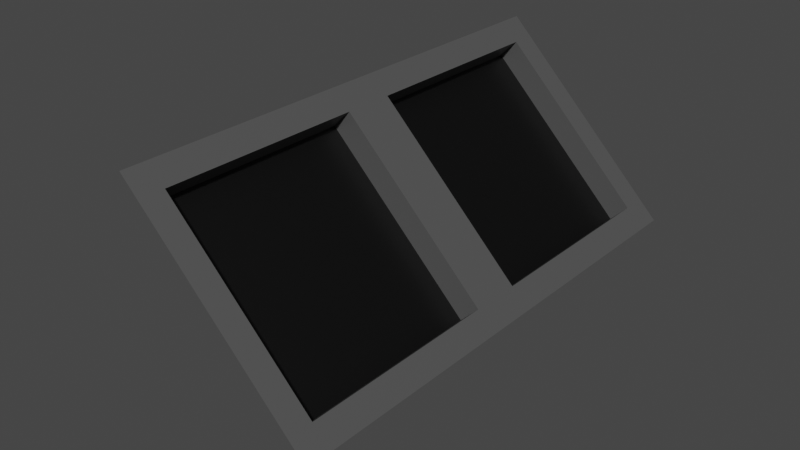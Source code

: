 # Source: BGSolar.blend  (saved by Blender 3.3.6; exported with 4.5.12 LTS)
import bpy
from mathutils import Matrix  # noqa: F401  (used for matrix-valued properties, if any)

bpy.ops.wm.read_factory_settings(use_empty=True)
scene = bpy.context.scene
scene.name = 'Scene'

# ---- collections
col_collection = bpy.data.collections.new('Collection'); scene.collection.children.link(col_collection)

# ---- materials (node trees are filled in below, after node groups)
mat_material = bpy.data.materials.new('Material')
mat_material.alpha_threshold = 0.0
mat_material.use_transparent_shadow = False
mat_material.roughness = 0.5
mat_material.line_color = (0.0, 0.0, 0.0, 1.0)
mat_material_001 = bpy.data.materials.new('Material.001')
mat_material_001.use_transparent_shadow = False
mat_material_002 = bpy.data.materials.new('Material.002')
mat_material_002.use_transparent_shadow = False

# ---- material node trees
mat_material.use_nodes = True; mat_material.node_tree.nodes.clear()
_N = mat_material.node_tree.nodes; _L = mat_material.node_tree.links
n0 = _N.new('ShaderNodeOutputMaterial'); n0.name = 'Material Output'; n0.location = (300, 300)
n1 = _N.new('ShaderNodeBsdfPrincipled'); n1.name = 'Principled BSDF'; n1.location = (10, 300)
n1.distribution = 'GGX'
n1.subsurface_method = 'RANDOM_WALK_SKIN'
n1.inputs[0].default_value = (0.07837, 0.07837, 0.07837, 1.0)
n1.inputs[3].default_value = 1.45
n1.inputs[27].default_value = (0.0, 0.0, 0.0, 1.0)
n1.inputs[28].default_value = 1.0
_L.new(n1.outputs[0], n0.inputs[0])
n0.is_active_output = True
mat_material_001.use_nodes = True; mat_material_001.node_tree.nodes.clear()
_N = mat_material_001.node_tree.nodes; _L = mat_material_001.node_tree.links
n0 = _N.new('ShaderNodeBsdfPrincipled'); n0.name = 'Principled BSDF'; n0.location = (10, 300)
n0.distribution = 'GGX'
n0.subsurface_method = 'RANDOM_WALK_SKIN'
n0.inputs[0].default_value = (0.0, 0.0, 0.0, 1.0)
n0.inputs[3].default_value = 1.45
n0.inputs[27].default_value = (0.0, 0.0, 0.0, 1.0)
n0.inputs[28].default_value = 1.0
n1 = _N.new('ShaderNodeOutputMaterial'); n1.name = 'Material Output'; n1.location = (300, 300)
_L.new(n0.outputs[0], n1.inputs[0])
n1.is_active_output = True
mat_material_002.use_nodes = True; mat_material_002.node_tree.nodes.clear()
_N = mat_material_002.node_tree.nodes; _L = mat_material_002.node_tree.links
n0 = _N.new('ShaderNodeBsdfPrincipled'); n0.name = 'Principled BSDF'; n0.location = (10, 300)
n0.distribution = 'GGX'
n0.subsurface_method = 'RANDOM_WALK_SKIN'
n0.inputs[0].default_value = (0.07819, 0.07819, 0.07819, 1.0)
n0.inputs[3].default_value = 1.45
n0.inputs[27].default_value = (0.0, 0.0, 0.0, 1.0)
n0.inputs[28].default_value = 1.0
n1 = _N.new('ShaderNodeOutputMaterial'); n1.name = 'Material Output'; n1.location = (300, 300)
_L.new(n0.outputs[0], n1.inputs[0])
n1.is_active_output = True

# ---- world
world_world = bpy.data.worlds.new('World'); scene.world = world_world
world_world.use_nodes = True; world_world.node_tree.nodes.clear()
_N = world_world.node_tree.nodes; _L = world_world.node_tree.links
n0 = _N.new('ShaderNodeOutputWorld'); n0.name = 'World Output'; n0.location = (300, 300)
n1 = _N.new('ShaderNodeBackground'); n1.name = 'Background'; n1.location = (10, 300)
n1.inputs[0].default_value = (0.05088, 0.05088, 0.05088, 1.0)
_L.new(n1.outputs[0], n0.inputs[0])
n0.is_active_output = True
world_world.color = (0.05088, 0.05088, 0.05088)
world_world.use_sun_shadow = False
world_world.sun_shadow_jitter_overblur = 0.0

# ---- meshes
me_cube_001 = bpy.data.meshes.new('Cube.001')
me_cube_001.from_pydata([(1.0, 1.0, 1.0), (0.8, -0.1, 1.0), (0.8, 0.9, 1.0), (0.8, -0.1, -1.0), (0.8, -0.9, 1.0), (1.0, 1.0, -1.0), (0.8, 0.9, -1.0), (0.8, -0.9, -1.0), (1.0, -1.0, 1.0), (-0.8, -0.1, 1.0), (0.8, 0.1, 1.0), (-0.8, -0.1, -1.0), (-0.8, -0.9, 1.0), (1.0, -1.0, -1.0), (-0.8, -0.9, -1.0), (0.8, 0.1, -1.0), (-0.8, 0.9, 1.0), (-1.0, 1.0, 1.0), (-1.0, 1.0, -1.0), (-0.8, 0.9, -1.0), (-0.8, 0.1, 1.0), (-1.0, -1.0, 1.0), (-1.0, -1.0, -1.0), (-0.8, 0.1, -1.0)], [], [(20, 16, 17, 21, 8, 0, 2, 10, 1, 4, 12, 9), (1, 10, 20, 9), (2, 0, 17, 16), (13, 8, 21, 22), (22, 21, 17, 18), (6, 5, 13, 22, 18, 19, 23, 11, 14, 7, 3, 15), (23, 15, 3, 11), (18, 5, 6, 19), (5, 0, 8, 13), (18, 17, 0, 5), (20, 10, 15, 23), (19, 16, 20, 23), (6, 15, 10, 2), (19, 6, 2, 16), (12, 4, 7, 14), (11, 9, 12, 14), (3, 7, 4, 1), (9, 11, 3, 1)])
_uv = me_cube_001.uv_layers.new(name='UVMap')
_uv.uv.foreach_set('vector', [0.85, 0.6125, 0.85, 0.5125, 0.875, 0.5, 0.875, 0.75, 0.625, 0.75, 0.625, 0.5, 0.65, 0.5125, 0.65, 0.6125, 0.65, 0.6375, 0.65, 0.7375, 0.85, 0.7375, 0.85, 0.6375, 0.65, 0.6375, 0.65, 0.6125, 0.85, 0.6125, 0.85, 0.6375, 0.65, 0.5125, 0.625, 0.5, 0.875, 0.5, 0.85, 0.5125, 0.375, 0.75, 0.625, 0.75, 0.625, 1.0, 0.375, 1.0, 0.375, 0.0, 0.625, 0.0, 0.625, 0.25, 0.375, 0.25, 0.35, 0.5125, 0.375, 0.5, 0.375, 0.75, 0.125, 0.75, 0.125, 0.5, 0.15, 0.5125, 0.15, 0.6125, 0.15, 0.6375, 0.15, 0.7375, 0.35, 0.7375, 0.35, 0.6375, 0.35, 0.6125, 0.15, 0.6125, 0.35, 0.6125, 0.35, 0.6375, 0.15, 0.6375, 0.125, 0.5, 0.375, 0.5, 0.35, 0.5125, 0.15, 0.5125, 0.375, 0.5, 0.625, 0.5, 0.625, 0.75, 0.375, 0.75, 0.375, 0.25, 0.625, 0.25, 0.625, 0.5, 0.375, 0.5, 0.625, 1.0, 0.625, 0.75, 0.375, 0.75, 0.375, 1.0, 0.375, 0.25, 0.625, 0.25, 0.625, 0.0, 0.375, 0.0, 0.375, 0.5, 0.375, 0.75, 0.625, 0.75, 0.625, 0.5, 0.375, 0.25, 0.375, 0.5, 0.625, 0.5, 0.625, 0.25, 0.625, 1.0, 0.625, 0.75, 0.375, 0.75, 0.375, 1.0, 0.375, 0.25, 0.625, 0.25, 0.625, 0.0, 0.375, 0.0, 0.375, 0.5, 0.375, 0.75, 0.625, 0.75, 0.625, 0.5, 0.625, 0.25, 0.375, 0.25, 0.375, 0.5, 0.625, 0.5])
me_cube_001.materials.append(mat_material)
me_cube_001.use_mirror_vertex_groups = False
me_cube_001.update()
me_cube_004 = bpy.data.meshes.new('Cube.004')
me_cube_004.from_pydata([(-1.0, -1.0, -1.0), (-1.0, -1.0, 1.0), (-1.0, 1.0, -1.0), (-1.0, 1.0, 1.0), (1.0, -1.0, -1.0), (1.0, -1.0, 1.0), (1.0, 1.0, -1.0), (1.0, 1.0, 1.0)], [], [(0, 1, 3, 2), (2, 3, 7, 6), (6, 7, 5, 4), (4, 5, 1, 0), (2, 6, 4, 0), (7, 3, 1, 5)])
_uv = me_cube_004.uv_layers.new(name='UVMap')
_uv.uv.foreach_set('vector', [0.375, 0.0, 0.625, 0.0, 0.625, 0.25, 0.375, 0.25, 0.375, 0.25, 0.625, 0.25, 0.625, 0.5, 0.375, 0.5, 0.375, 0.5, 0.625, 0.5, 0.625, 0.75, 0.375, 0.75, 0.375, 0.75, 0.625, 0.75, 0.625, 1.0, 0.375, 1.0, 0.125, 0.5, 0.375, 0.5, 0.375, 0.75, 0.125, 0.75, 0.625, 0.5, 0.875, 0.5, 0.875, 0.75, 0.625, 0.75])
me_cube_004.materials.append(mat_material_001)
me_cube_004.update()
me_cube_005 = bpy.data.meshes.new('Cube.005')
me_cube_005.from_pydata([(-1.0, -1.0, -1.0), (-1.0, -1.0, 1.0), (-1.0, 1.0, -1.0), (-1.0, 1.0, 1.0), (1.0, -1.0, -1.0), (1.0, -1.0, 1.0), (1.0, 1.0, -1.0), (1.0, 1.0, 1.0)], [], [(0, 1, 3, 2), (2, 3, 7, 6), (6, 7, 5, 4), (4, 5, 1, 0), (2, 6, 4, 0), (7, 3, 1, 5)])
_uv = me_cube_005.uv_layers.new(name='UVMap')
_uv.uv.foreach_set('vector', [0.375, 0.0, 0.625, 0.0, 0.625, 0.25, 0.375, 0.25, 0.375, 0.25, 0.625, 0.25, 0.625, 0.5, 0.375, 0.5, 0.375, 0.5, 0.625, 0.5, 0.625, 0.75, 0.375, 0.75, 0.375, 0.75, 0.625, 0.75, 0.625, 1.0, 0.375, 1.0, 0.125, 0.5, 0.375, 0.5, 0.375, 0.75, 0.125, 0.75, 0.625, 0.5, 0.875, 0.5, 0.875, 0.75, 0.625, 0.75])
me_cube_005.materials.append(mat_material_002)
me_cube_005.update()

# ---- objects
ob_solaredge = bpy.data.objects.new('solarEdge', me_cube_001)
ob_solarbase = bpy.data.objects.new('solarBase', me_cube_004)
ob_solarstand = bpy.data.objects.new('solarStand', me_cube_005)

# ---- transforms, parenting, visibility, modifiers, constraints
ob_solaredge.location = (0.0, 0.0, 1.0)
ob_solaredge.rotation_euler = (0.0, 0.7854, 0.0)
ob_solaredge.scale = (1.0, 2.0, 0.4)
ob_solaredge.lock_rotations_4d = False
ob_solaredge.empty_display_type = 'ARROWS'
ob_solaredge.lineart.crease_threshold = 0.0
ob_solarbase.location = (0.0, 0.0, 1.0)
ob_solarbase.rotation_euler = (0.0, 0.7854, 0.0)
ob_solarbase.scale = (0.99, 1.99, 0.2)
ob_solarstand.location = (-0.35, 0.0, 0.6)
ob_solarstand.scale = (0.15, 0.15, 0.6)

# ---- collection membership
col_collection.objects.link(ob_solaredge)
col_collection.objects.link(ob_solarbase)
col_collection.objects.link(ob_solarstand)

# ---- scene / render settings (as saved in the file)
scene.frame_start = 1; scene.frame_end = 250; scene.frame_set(1)
scene.render.engine = 'BLENDER_EEVEE_NEXT'
scene.cycles.sampling_pattern = 'TABULATED_SOBOL'
scene.cycles.use_light_tree = False
scene.view_settings.view_transform = 'Filmic'
bpy.context.view_layer.update()

# ---- added for rendering (the .blend has no active camera and no usable light): camera, sun
cam_auto = bpy.data.cameras.new('AutoCamera')
cam_auto.lens = 50.0
cam_auto.sensor_width = 36.0
cam_auto.clip_end = 1000.0
ob_auto_camera = bpy.data.objects.new('AutoCamera', cam_auto)
scene.collection.objects.link(ob_auto_camera)
ob_auto_camera.location = (4.5213, -5.42556, 4.61202)
ob_auto_camera.rotation_euler = (1.09748, -7.21219e-08, 0.694738)
scene.camera = ob_auto_camera
light_auto_sun = bpy.data.lights.new('AutoSun', 'SUN')
light_auto_sun.energy = 3.0
light_auto_sun.angle = 0.0523599
ob_auto_sun = bpy.data.objects.new('AutoSun', light_auto_sun)
scene.collection.objects.link(ob_auto_sun)
ob_auto_sun.rotation_euler = (0.872665, 0.174533, 0.523599)
bpy.context.view_layer.update()
